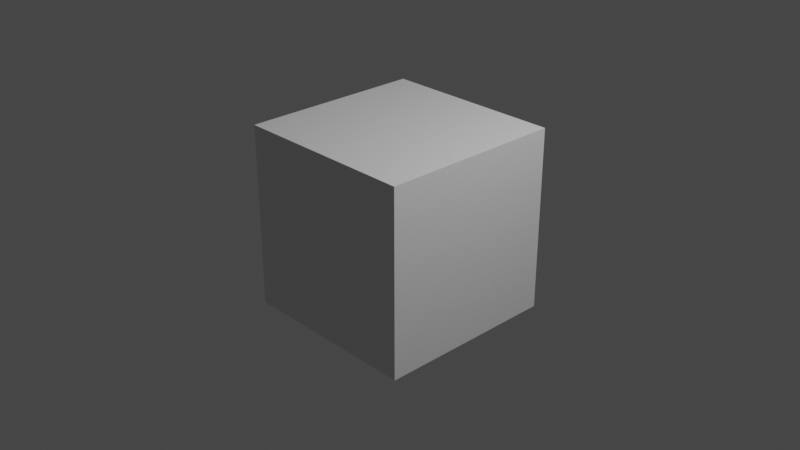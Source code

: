 # Source: EmptyScene_Blender.blend  (saved by Blender 3.0.42; exported with 4.5.12 LTS)
import bpy
from mathutils import Matrix  # noqa: F401  (used for matrix-valued properties, if any)

bpy.ops.wm.read_factory_settings(use_empty=True)
scene = bpy.context.scene
scene.name = 'Scene'

# ---- collections
col_collection = bpy.data.collections.new('Collection'); scene.collection.children.link(col_collection)

# ---- materials (node trees are filled in below, after node groups)
mat_material = bpy.data.materials.new('Material')
mat_material.alpha_threshold = 0.0
mat_material.use_transparent_shadow = False
mat_material.line_color = (0.0, 0.0, 0.0, 1.0)

# ---- material node trees
mat_material.use_nodes = True; mat_material.node_tree.nodes.clear()
_N = mat_material.node_tree.nodes; _L = mat_material.node_tree.links
n0 = _N.new('ShaderNodeOutputMaterial'); n0.name = 'Material Output'; n0.location = (300, 300)
n1 = _N.new('ShaderNodeBsdfPrincipled'); n1.name = 'Principled BSDF'; n1.location = (10, 300)
n1.distribution = 'GGX'
n1.subsurface_method = 'RANDOM_WALK_SKIN'
n1.inputs[2].default_value = 0.4
n1.inputs[3].default_value = 1.45
n1.inputs[27].default_value = (0.0, 0.0, 0.0, 1.0)
n1.inputs[28].default_value = 1.0
_L.new(n1.outputs[0], n0.inputs[0])
n0.is_active_output = True

# ---- world
world_world = bpy.data.worlds.new('World'); scene.world = world_world
world_world.use_nodes = True; world_world.node_tree.nodes.clear()
_N = world_world.node_tree.nodes; _L = world_world.node_tree.links
n0 = _N.new('ShaderNodeOutputWorld'); n0.name = 'World Output'; n0.location = (300, 300)
n1 = _N.new('ShaderNodeBackground'); n1.name = 'Background'; n1.location = (10, 300)
n1.inputs[0].default_value = (0.05088, 0.05088, 0.05088, 1.0)
_L.new(n1.outputs[0], n0.inputs[0])
n0.is_active_output = True
world_world.color = (0.05088, 0.05088, 0.05088)
world_world.use_sun_shadow = False
world_world.sun_shadow_jitter_overblur = 0.0

# ---- cameras
cam_camera = bpy.data.cameras.new('Camera')
cam_camera.clip_end = 100.0
cam_camera.ortho_scale = 7.314

# ---- lights
light_light = bpy.data.lights.new('Light', 'POINT')
light_light.transmission_factor = 0.0
light_light.energy = 1000.0
light_light.shadow_soft_size = 0.1
light_light.shadow_maximum_resolution = 0.006
light_light.use_absolute_resolution = True

# ---- meshes
me_cube = bpy.data.meshes.new('Cube')
me_cube.from_pydata([(1.0, 1.0, 1.0), (1.0, 1.0, -1.0), (1.0, -1.0, 1.0), (1.0, -1.0, -1.0), (-1.0, 1.0, 1.0), (-1.0, 1.0, -1.0), (-1.0, -1.0, 1.0), (-1.0, -1.0, -1.0)], [], [(0, 4, 6, 2), (3, 2, 6, 7), (7, 6, 4, 5), (5, 1, 3, 7), (1, 0, 2, 3), (5, 4, 0, 1)])
_uv = me_cube.uv_layers.new(name='UVMap')
_uv.uv.foreach_set('vector', [0.625, 0.5, 0.875, 0.5, 0.875, 0.75, 0.625, 0.75, 0.375, 0.75, 0.625, 0.75, 0.625, 1.0, 0.375, 1.0, 0.375, 0.0, 0.625, 0.0, 0.625, 0.25, 0.375, 0.25, 0.125, 0.5, 0.375, 0.5, 0.375, 0.75, 0.125, 0.75, 0.375, 0.5, 0.625, 0.5, 0.625, 0.75, 0.375, 0.75, 0.375, 0.25, 0.625, 0.25, 0.625, 0.5, 0.375, 0.5])
me_cube.materials.append(mat_material)
me_cube.use_remesh_preserve_volume = False
me_cube.use_remesh_preserve_attributes = False
me_cube.use_mirror_vertex_groups = False
me_cube.update()

# ---- objects
ob_cube = bpy.data.objects.new('Cube', me_cube)
ob_light = bpy.data.objects.new('Light', light_light)
ob_camera = bpy.data.objects.new('Camera', cam_camera)

# ---- transforms, parenting, visibility, modifiers, constraints
ob_cube.location = (0.0, 0.0, 0.0)
ob_cube.lock_rotations_4d = False
ob_cube.empty_display_type = 'ARROWS'
ob_cube.lineart.crease_threshold = 0.0
ob_light.location = (4.076, 1.005, 5.904)
ob_light.rotation_euler = (0.6503, 0.05522, 1.866)
ob_light.lock_rotations_4d = False
ob_light.empty_display_type = 'ARROWS'
ob_light.color = (0.0, 0.0, 0.0, 0.0)
ob_light.lineart.crease_threshold = 0.0
ob_camera.location = (7.359, -6.926, 4.958)
ob_camera.rotation_euler = (1.109, 0.0, 0.8149)
ob_camera.lock_rotations_4d = False
ob_camera.empty_display_type = 'ARROWS'
ob_camera.color = (0.0, 0.0, 0.0, 0.0)
ob_camera.display_type = 'WIRE'
ob_camera.lineart.crease_threshold = 0.0

# ---- collection membership
col_collection.objects.link(ob_cube)
col_collection.objects.link(ob_light)
col_collection.objects.link(ob_camera)

# ---- scene / render settings (as saved in the file)
scene.camera = ob_camera
scene.frame_start = 1001; scene.frame_end = 1100; scene.frame_set(1)
scene.render.engine = 'BLENDER_EEVEE_NEXT'
scene.render.fps = 25
scene.cycles.sampling_pattern = 'TABULATED_SOBOL'
scene.cycles.use_light_tree = False
scene.view_settings.view_transform = 'Filmic'
bpy.context.view_layer.update()
